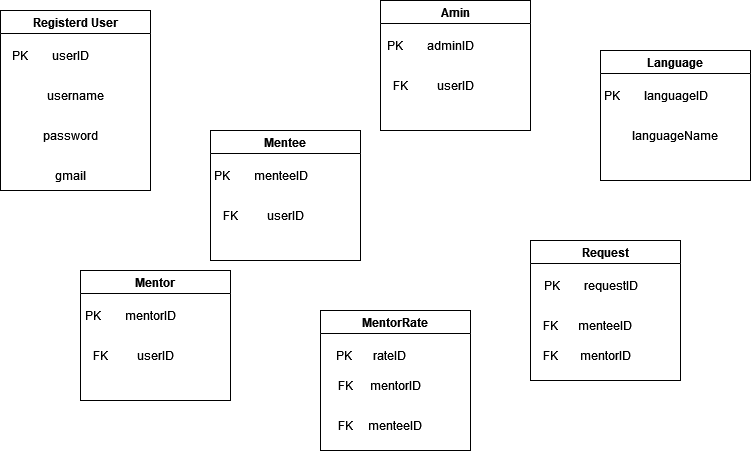

The diagram above was exported from draw.io. Its source (the exported page's mxGraphModel, read from the mxfile embedded in the PNG):
<mxGraphModel dx="1185" dy="620" grid="1" gridSize="10" guides="1" tooltips="1" connect="1" arrows="1" fold="1" page="1" pageScale="1" pageWidth="850" pageHeight="1100" math="0" shadow="0">
  <root>
    <mxCell id="0" />
    <mxCell id="1" parent="0" />
    <mxCell id="TL7-QIu8iP-okTsTUZNG-15" value="Registerd User" style="swimlane;" vertex="1" parent="1">
      <mxGeometry y="20" width="150" height="180" as="geometry" />
    </mxCell>
    <mxCell id="TL7-QIu8iP-okTsTUZNG-18" value="PK&amp;nbsp;&amp;nbsp;&amp;nbsp;&amp;nbsp;&amp;nbsp;&amp;nbsp;&amp;nbsp; userID" style="text;html=1;align=center;verticalAlign=middle;resizable=0;points=[];autosize=1;strokeColor=none;fillColor=none;" vertex="1" parent="TL7-QIu8iP-okTsTUZNG-15">
      <mxGeometry y="30" width="100" height="30" as="geometry" />
    </mxCell>
    <mxCell id="TL7-QIu8iP-okTsTUZNG-19" value="username" style="text;html=1;strokeColor=none;fillColor=none;align=center;verticalAlign=middle;whiteSpace=wrap;rounded=0;" vertex="1" parent="TL7-QIu8iP-okTsTUZNG-15">
      <mxGeometry x="45" y="70" width="60" height="30" as="geometry" />
    </mxCell>
    <mxCell id="TL7-QIu8iP-okTsTUZNG-20" value="password" style="text;html=1;strokeColor=none;fillColor=none;align=center;verticalAlign=middle;whiteSpace=wrap;rounded=0;" vertex="1" parent="TL7-QIu8iP-okTsTUZNG-15">
      <mxGeometry x="40" y="110" width="60" height="30" as="geometry" />
    </mxCell>
    <mxCell id="TL7-QIu8iP-okTsTUZNG-21" value="gmail" style="text;html=1;strokeColor=none;fillColor=none;align=center;verticalAlign=middle;whiteSpace=wrap;rounded=0;" vertex="1" parent="TL7-QIu8iP-okTsTUZNG-15">
      <mxGeometry x="40" y="150" width="60" height="30" as="geometry" />
    </mxCell>
    <mxCell id="TL7-QIu8iP-okTsTUZNG-22" value="Amin" style="swimlane;" vertex="1" parent="1">
      <mxGeometry x="380" y="10" width="150" height="130" as="geometry" />
    </mxCell>
    <mxCell id="TL7-QIu8iP-okTsTUZNG-23" value="PK&amp;nbsp;&amp;nbsp;&amp;nbsp;&amp;nbsp;&amp;nbsp;&amp;nbsp;&amp;nbsp; adminID" style="text;html=1;align=center;verticalAlign=middle;resizable=0;points=[];autosize=1;strokeColor=none;fillColor=none;" vertex="1" parent="TL7-QIu8iP-okTsTUZNG-22">
      <mxGeometry x="-5" y="30" width="110" height="30" as="geometry" />
    </mxCell>
    <mxCell id="TL7-QIu8iP-okTsTUZNG-24" value="userID" style="text;html=1;strokeColor=none;fillColor=none;align=center;verticalAlign=middle;whiteSpace=wrap;rounded=0;" vertex="1" parent="TL7-QIu8iP-okTsTUZNG-22">
      <mxGeometry x="45" y="70" width="60" height="30" as="geometry" />
    </mxCell>
    <mxCell id="TL7-QIu8iP-okTsTUZNG-27" value="FK" style="text;html=1;align=center;verticalAlign=middle;resizable=0;points=[];autosize=1;strokeColor=none;fillColor=none;" vertex="1" parent="TL7-QIu8iP-okTsTUZNG-22">
      <mxGeometry y="70" width="40" height="30" as="geometry" />
    </mxCell>
    <mxCell id="TL7-QIu8iP-okTsTUZNG-33" value="Mentee" style="swimlane;" vertex="1" parent="1">
      <mxGeometry x="210" y="140" width="150" height="130" as="geometry" />
    </mxCell>
    <mxCell id="TL7-QIu8iP-okTsTUZNG-34" value="PK&amp;nbsp;&amp;nbsp;&amp;nbsp;&amp;nbsp;&amp;nbsp;&amp;nbsp;&amp;nbsp; menteeID" style="text;html=1;align=center;verticalAlign=middle;resizable=0;points=[];autosize=1;strokeColor=none;fillColor=none;" vertex="1" parent="TL7-QIu8iP-okTsTUZNG-33">
      <mxGeometry x="-10" y="30" width="120" height="30" as="geometry" />
    </mxCell>
    <mxCell id="TL7-QIu8iP-okTsTUZNG-35" value="userID" style="text;html=1;strokeColor=none;fillColor=none;align=center;verticalAlign=middle;whiteSpace=wrap;rounded=0;" vertex="1" parent="TL7-QIu8iP-okTsTUZNG-33">
      <mxGeometry x="45" y="70" width="60" height="30" as="geometry" />
    </mxCell>
    <mxCell id="TL7-QIu8iP-okTsTUZNG-36" value="FK" style="text;html=1;align=center;verticalAlign=middle;resizable=0;points=[];autosize=1;strokeColor=none;fillColor=none;" vertex="1" parent="TL7-QIu8iP-okTsTUZNG-33">
      <mxGeometry y="70" width="40" height="30" as="geometry" />
    </mxCell>
    <mxCell id="TL7-QIu8iP-okTsTUZNG-42" value="Mentor" style="swimlane;" vertex="1" parent="1">
      <mxGeometry x="80" y="280" width="150" height="130" as="geometry" />
    </mxCell>
    <mxCell id="TL7-QIu8iP-okTsTUZNG-43" value="PK&amp;nbsp;&amp;nbsp;&amp;nbsp;&amp;nbsp;&amp;nbsp;&amp;nbsp;&amp;nbsp; mentorID" style="text;html=1;align=center;verticalAlign=middle;resizable=0;points=[];autosize=1;strokeColor=none;fillColor=none;" vertex="1" parent="TL7-QIu8iP-okTsTUZNG-42">
      <mxGeometry x="-5" y="30" width="110" height="30" as="geometry" />
    </mxCell>
    <mxCell id="TL7-QIu8iP-okTsTUZNG-44" value="userID" style="text;html=1;strokeColor=none;fillColor=none;align=center;verticalAlign=middle;whiteSpace=wrap;rounded=0;" vertex="1" parent="TL7-QIu8iP-okTsTUZNG-42">
      <mxGeometry x="45" y="70" width="60" height="30" as="geometry" />
    </mxCell>
    <mxCell id="TL7-QIu8iP-okTsTUZNG-45" value="FK" style="text;html=1;align=center;verticalAlign=middle;resizable=0;points=[];autosize=1;strokeColor=none;fillColor=none;" vertex="1" parent="TL7-QIu8iP-okTsTUZNG-42">
      <mxGeometry y="70" width="40" height="30" as="geometry" />
    </mxCell>
    <mxCell id="TL7-QIu8iP-okTsTUZNG-46" value="Language" style="swimlane;startSize=23;" vertex="1" parent="1">
      <mxGeometry x="600" y="60" width="150" height="130" as="geometry" />
    </mxCell>
    <mxCell id="TL7-QIu8iP-okTsTUZNG-47" value="PK&amp;nbsp;&amp;nbsp;&amp;nbsp;&amp;nbsp;&amp;nbsp;&amp;nbsp;&amp;nbsp; languageID" style="text;html=1;align=center;verticalAlign=middle;resizable=0;points=[];autosize=1;strokeColor=none;fillColor=none;" vertex="1" parent="TL7-QIu8iP-okTsTUZNG-46">
      <mxGeometry x="-10" y="30" width="130" height="30" as="geometry" />
    </mxCell>
    <mxCell id="TL7-QIu8iP-okTsTUZNG-48" value="languageName" style="text;html=1;strokeColor=none;fillColor=none;align=center;verticalAlign=middle;whiteSpace=wrap;rounded=0;" vertex="1" parent="TL7-QIu8iP-okTsTUZNG-46">
      <mxGeometry x="45" y="70" width="60" height="30" as="geometry" />
    </mxCell>
    <mxCell id="TL7-QIu8iP-okTsTUZNG-50" value="Request" style="swimlane;" vertex="1" parent="1">
      <mxGeometry x="530" y="250" width="150" height="140" as="geometry" />
    </mxCell>
    <mxCell id="TL7-QIu8iP-okTsTUZNG-51" value="PK&amp;nbsp;&amp;nbsp;&amp;nbsp;&amp;nbsp;&amp;nbsp;&amp;nbsp;&amp;nbsp; requestID" style="text;html=1;align=center;verticalAlign=middle;resizable=0;points=[];autosize=1;strokeColor=none;fillColor=none;" vertex="1" parent="TL7-QIu8iP-okTsTUZNG-50">
      <mxGeometry y="30" width="120" height="30" as="geometry" />
    </mxCell>
    <mxCell id="TL7-QIu8iP-okTsTUZNG-52" value="menteeID" style="text;html=1;strokeColor=none;fillColor=none;align=center;verticalAlign=middle;whiteSpace=wrap;rounded=0;" vertex="1" parent="TL7-QIu8iP-okTsTUZNG-50">
      <mxGeometry x="45" y="70" width="60" height="30" as="geometry" />
    </mxCell>
    <mxCell id="TL7-QIu8iP-okTsTUZNG-54" value="mentorID" style="text;html=1;strokeColor=none;fillColor=none;align=center;verticalAlign=middle;whiteSpace=wrap;rounded=0;" vertex="1" parent="TL7-QIu8iP-okTsTUZNG-50">
      <mxGeometry x="45" y="100" width="60" height="30" as="geometry" />
    </mxCell>
    <mxCell id="TL7-QIu8iP-okTsTUZNG-56" value="FK" style="text;html=1;align=center;verticalAlign=middle;resizable=0;points=[];autosize=1;strokeColor=none;fillColor=none;" vertex="1" parent="TL7-QIu8iP-okTsTUZNG-50">
      <mxGeometry y="70" width="40" height="30" as="geometry" />
    </mxCell>
    <mxCell id="TL7-QIu8iP-okTsTUZNG-55" value="FK" style="text;html=1;align=center;verticalAlign=middle;resizable=0;points=[];autosize=1;strokeColor=none;fillColor=none;" vertex="1" parent="TL7-QIu8iP-okTsTUZNG-50">
      <mxGeometry y="100" width="40" height="30" as="geometry" />
    </mxCell>
    <mxCell id="TL7-QIu8iP-okTsTUZNG-58" value="MentorRate" style="swimlane;" vertex="1" parent="1">
      <mxGeometry x="320" y="320" width="150" height="140" as="geometry" />
    </mxCell>
    <mxCell id="TL7-QIu8iP-okTsTUZNG-59" value="PK&amp;nbsp;&amp;nbsp;&amp;nbsp;&amp;nbsp;&amp;nbsp;&amp;nbsp; rateID" style="text;html=1;align=center;verticalAlign=middle;resizable=0;points=[];autosize=1;strokeColor=none;fillColor=none;" vertex="1" parent="TL7-QIu8iP-okTsTUZNG-58">
      <mxGeometry x="5" y="30" width="90" height="30" as="geometry" />
    </mxCell>
    <mxCell id="TL7-QIu8iP-okTsTUZNG-60" value="mentorID" style="text;html=1;strokeColor=none;fillColor=none;align=center;verticalAlign=middle;whiteSpace=wrap;rounded=0;" vertex="1" parent="TL7-QIu8iP-okTsTUZNG-58">
      <mxGeometry x="45" y="60" width="60" height="30" as="geometry" />
    </mxCell>
    <mxCell id="TL7-QIu8iP-okTsTUZNG-61" value="FK" style="text;html=1;align=center;verticalAlign=middle;resizable=0;points=[];autosize=1;strokeColor=none;fillColor=none;" vertex="1" parent="TL7-QIu8iP-okTsTUZNG-58">
      <mxGeometry x="5" y="60" width="40" height="30" as="geometry" />
    </mxCell>
    <mxCell id="TL7-QIu8iP-okTsTUZNG-63" value="menteeID" style="text;html=1;strokeColor=none;fillColor=none;align=center;verticalAlign=middle;whiteSpace=wrap;rounded=0;" vertex="1" parent="TL7-QIu8iP-okTsTUZNG-58">
      <mxGeometry x="45" y="100" width="60" height="30" as="geometry" />
    </mxCell>
    <mxCell id="TL7-QIu8iP-okTsTUZNG-62" value="FK" style="text;html=1;align=center;verticalAlign=middle;resizable=0;points=[];autosize=1;strokeColor=none;fillColor=none;" vertex="1" parent="TL7-QIu8iP-okTsTUZNG-58">
      <mxGeometry x="5" y="100" width="40" height="30" as="geometry" />
    </mxCell>
  </root>
</mxGraphModel>